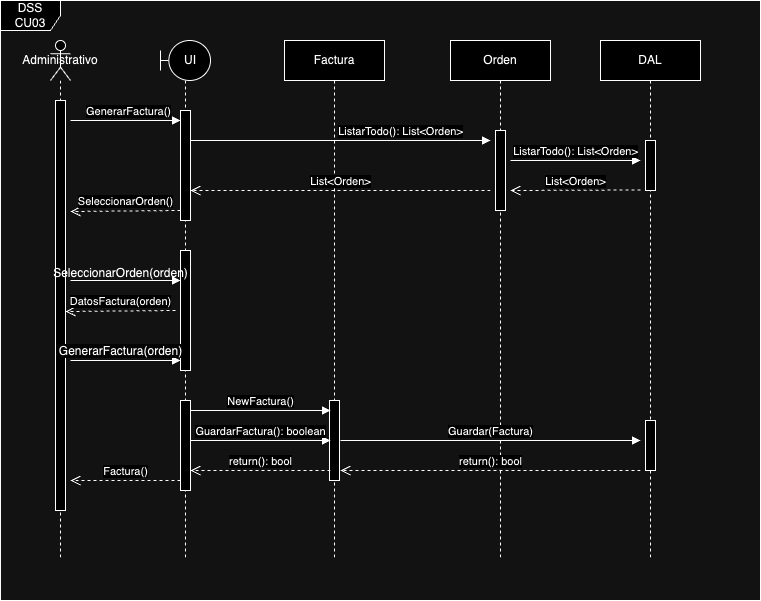

The diagram above was exported from draw.io. Its source (the exported page's mxGraphModel, read from the mxfile embedded in the PNG):
<mxGraphModel dx="984" dy="566" grid="1" gridSize="10" guides="1" tooltips="1" connect="1" arrows="1" fold="1" page="1" pageScale="1" pageWidth="827" pageHeight="1169" math="0" shadow="0">
  <root>
    <mxCell id="0" />
    <mxCell id="1" parent="0" />
    <mxCell id="ZT-rWBiSk9DhB-B5vbQ5-1" value="Administrativo" style="shape=umlLifeline;perimeter=lifelinePerimeter;whiteSpace=wrap;html=1;container=1;dropTarget=0;collapsible=0;recursiveResize=0;outlineConnect=0;portConstraint=eastwest;newEdgeStyle={&quot;curved&quot;:0,&quot;rounded&quot;:0};participant=umlActor;" vertex="1" parent="1">
      <mxGeometry x="130" y="120" width="20" height="520" as="geometry" />
    </mxCell>
    <mxCell id="ZT-rWBiSk9DhB-B5vbQ5-9" value="" style="html=1;points=[[0,0,0,0,5],[0,1,0,0,-5],[1,0,0,0,5],[1,1,0,0,-5]];perimeter=orthogonalPerimeter;outlineConnect=0;targetShapes=umlLifeline;portConstraint=eastwest;newEdgeStyle={&quot;curved&quot;:0,&quot;rounded&quot;:0};" vertex="1" parent="ZT-rWBiSk9DhB-B5vbQ5-1">
      <mxGeometry x="5" y="60" width="10" height="410" as="geometry" />
    </mxCell>
    <mxCell id="ZT-rWBiSk9DhB-B5vbQ5-2" value="&amp;nbsp; &amp;nbsp;UI" style="shape=umlLifeline;perimeter=lifelinePerimeter;whiteSpace=wrap;html=1;container=1;dropTarget=0;collapsible=0;recursiveResize=0;outlineConnect=0;portConstraint=eastwest;newEdgeStyle={&quot;curved&quot;:0,&quot;rounded&quot;:0};participant=umlBoundary;" vertex="1" parent="1">
      <mxGeometry x="240" y="120" width="50" height="520" as="geometry" />
    </mxCell>
    <mxCell id="ZT-rWBiSk9DhB-B5vbQ5-11" value="" style="html=1;points=[[0,0,0,0,5],[0,1,0,0,-5],[1,0,0,0,5],[1,1,0,0,-5]];perimeter=orthogonalPerimeter;outlineConnect=0;targetShapes=umlLifeline;portConstraint=eastwest;newEdgeStyle={&quot;curved&quot;:0,&quot;rounded&quot;:0};" vertex="1" parent="ZT-rWBiSk9DhB-B5vbQ5-2">
      <mxGeometry x="20" y="70" width="10" height="110" as="geometry" />
    </mxCell>
    <mxCell id="ZT-rWBiSk9DhB-B5vbQ5-20" value="" style="html=1;points=[[0,0,0,0,5],[0,1,0,0,-5],[1,0,0,0,5],[1,1,0,0,-5]];perimeter=orthogonalPerimeter;outlineConnect=0;targetShapes=umlLifeline;portConstraint=eastwest;newEdgeStyle={&quot;curved&quot;:0,&quot;rounded&quot;:0};" vertex="1" parent="ZT-rWBiSk9DhB-B5vbQ5-2">
      <mxGeometry x="20" y="210" width="10" height="120" as="geometry" />
    </mxCell>
    <mxCell id="ZT-rWBiSk9DhB-B5vbQ5-28" value="" style="html=1;points=[[0,0,0,0,5],[0,1,0,0,-5],[1,0,0,0,5],[1,1,0,0,-5]];perimeter=orthogonalPerimeter;outlineConnect=0;targetShapes=umlLifeline;portConstraint=eastwest;newEdgeStyle={&quot;curved&quot;:0,&quot;rounded&quot;:0};" vertex="1" parent="ZT-rWBiSk9DhB-B5vbQ5-2">
      <mxGeometry x="20" y="360" width="10" height="90" as="geometry" />
    </mxCell>
    <mxCell id="ZT-rWBiSk9DhB-B5vbQ5-3" value="Orden" style="shape=umlLifeline;perimeter=lifelinePerimeter;whiteSpace=wrap;html=1;container=1;dropTarget=0;collapsible=0;recursiveResize=0;outlineConnect=0;portConstraint=eastwest;newEdgeStyle={&quot;curved&quot;:0,&quot;rounded&quot;:0};" vertex="1" parent="1">
      <mxGeometry x="530" y="120" width="100" height="520" as="geometry" />
    </mxCell>
    <mxCell id="ZT-rWBiSk9DhB-B5vbQ5-13" value="" style="html=1;points=[[0,0,0,0,5],[0,1,0,0,-5],[1,0,0,0,5],[1,1,0,0,-5]];perimeter=orthogonalPerimeter;outlineConnect=0;targetShapes=umlLifeline;portConstraint=eastwest;newEdgeStyle={&quot;curved&quot;:0,&quot;rounded&quot;:0};" vertex="1" parent="ZT-rWBiSk9DhB-B5vbQ5-3">
      <mxGeometry x="45" y="90" width="10" height="80" as="geometry" />
    </mxCell>
    <mxCell id="ZT-rWBiSk9DhB-B5vbQ5-4" value="Factura" style="shape=umlLifeline;perimeter=lifelinePerimeter;whiteSpace=wrap;html=1;container=1;dropTarget=0;collapsible=0;recursiveResize=0;outlineConnect=0;portConstraint=eastwest;newEdgeStyle={&quot;curved&quot;:0,&quot;rounded&quot;:0};" vertex="1" parent="1">
      <mxGeometry x="364" y="120" width="100" height="520" as="geometry" />
    </mxCell>
    <mxCell id="ZT-rWBiSk9DhB-B5vbQ5-29" value="" style="html=1;points=[[0,0,0,0,5],[0,1,0,0,-5],[1,0,0,0,5],[1,1,0,0,-5]];perimeter=orthogonalPerimeter;outlineConnect=0;targetShapes=umlLifeline;portConstraint=eastwest;newEdgeStyle={&quot;curved&quot;:0,&quot;rounded&quot;:0};" vertex="1" parent="ZT-rWBiSk9DhB-B5vbQ5-4">
      <mxGeometry x="45" y="360" width="10" height="80" as="geometry" />
    </mxCell>
    <mxCell id="ZT-rWBiSk9DhB-B5vbQ5-5" value="DAL" style="shape=umlLifeline;perimeter=lifelinePerimeter;whiteSpace=wrap;html=1;container=1;dropTarget=0;collapsible=0;recursiveResize=0;outlineConnect=0;portConstraint=eastwest;newEdgeStyle={&quot;curved&quot;:0,&quot;rounded&quot;:0};" vertex="1" parent="1">
      <mxGeometry x="680" y="120" width="100" height="520" as="geometry" />
    </mxCell>
    <mxCell id="ZT-rWBiSk9DhB-B5vbQ5-14" value="" style="html=1;points=[[0,0,0,0,5],[0,1,0,0,-5],[1,0,0,0,5],[1,1,0,0,-5]];perimeter=orthogonalPerimeter;outlineConnect=0;targetShapes=umlLifeline;portConstraint=eastwest;newEdgeStyle={&quot;curved&quot;:0,&quot;rounded&quot;:0};" vertex="1" parent="ZT-rWBiSk9DhB-B5vbQ5-5">
      <mxGeometry x="45" y="100" width="10" height="50" as="geometry" />
    </mxCell>
    <mxCell id="ZT-rWBiSk9DhB-B5vbQ5-32" value="" style="html=1;points=[[0,0,0,0,5],[0,1,0,0,-5],[1,0,0,0,5],[1,1,0,0,-5]];perimeter=orthogonalPerimeter;outlineConnect=0;targetShapes=umlLifeline;portConstraint=eastwest;newEdgeStyle={&quot;curved&quot;:0,&quot;rounded&quot;:0};" vertex="1" parent="ZT-rWBiSk9DhB-B5vbQ5-5">
      <mxGeometry x="45" y="380" width="10" height="50" as="geometry" />
    </mxCell>
    <mxCell id="ZT-rWBiSk9DhB-B5vbQ5-10" value="GenerarFactura()" style="html=1;verticalAlign=bottom;endArrow=block;curved=0;rounded=0;" edge="1" parent="1">
      <mxGeometry x="0.048" width="80" relative="1" as="geometry">
        <mxPoint x="150" y="200" as="sourcePoint" />
        <mxPoint x="260" y="200" as="targetPoint" />
        <mxPoint as="offset" />
      </mxGeometry>
    </mxCell>
    <mxCell id="ZT-rWBiSk9DhB-B5vbQ5-12" value="ListarTodo(): List&amp;lt;Orden&amp;gt;" style="html=1;verticalAlign=bottom;endArrow=block;curved=0;rounded=0;" edge="1" parent="1">
      <mxGeometry x="0.4" width="80" relative="1" as="geometry">
        <mxPoint x="270" y="220" as="sourcePoint" />
        <mxPoint x="570" y="220" as="targetPoint" />
        <mxPoint as="offset" />
      </mxGeometry>
    </mxCell>
    <mxCell id="ZT-rWBiSk9DhB-B5vbQ5-15" value="ListarTodo(): List&amp;lt;Orden&amp;gt;" style="html=1;verticalAlign=bottom;endArrow=block;curved=0;rounded=0;" edge="1" parent="1">
      <mxGeometry width="80" relative="1" as="geometry">
        <mxPoint x="590" y="240" as="sourcePoint" />
        <mxPoint x="720" y="240" as="targetPoint" />
      </mxGeometry>
    </mxCell>
    <mxCell id="ZT-rWBiSk9DhB-B5vbQ5-16" value="List&amp;lt;Orden&amp;gt;" style="html=1;verticalAlign=bottom;endArrow=open;dashed=1;endSize=8;curved=0;rounded=0;" edge="1" parent="1">
      <mxGeometry relative="1" as="geometry">
        <mxPoint x="720" y="269.5" as="sourcePoint" />
        <mxPoint x="590" y="270" as="targetPoint" />
      </mxGeometry>
    </mxCell>
    <mxCell id="ZT-rWBiSk9DhB-B5vbQ5-17" value="List&amp;lt;Orden&amp;gt;" style="html=1;verticalAlign=bottom;endArrow=open;dashed=1;endSize=8;curved=0;rounded=0;" edge="1" parent="1">
      <mxGeometry relative="1" as="geometry">
        <mxPoint x="570" y="270" as="sourcePoint" />
        <mxPoint x="270" y="270" as="targetPoint" />
      </mxGeometry>
    </mxCell>
    <mxCell id="ZT-rWBiSk9DhB-B5vbQ5-18" value="SeleccionarOrden()" style="html=1;verticalAlign=bottom;endArrow=open;dashed=1;endSize=8;curved=0;rounded=0;" edge="1" parent="1">
      <mxGeometry relative="1" as="geometry">
        <mxPoint x="260" y="290" as="sourcePoint" />
        <mxPoint x="150" y="291" as="targetPoint" />
      </mxGeometry>
    </mxCell>
    <mxCell id="ZT-rWBiSk9DhB-B5vbQ5-21" value="" style="html=1;verticalAlign=bottom;endArrow=block;curved=0;rounded=0;" edge="1" parent="1">
      <mxGeometry x="0.048" width="80" relative="1" as="geometry">
        <mxPoint x="150" y="360" as="sourcePoint" />
        <mxPoint x="260" y="360" as="targetPoint" />
        <mxPoint as="offset" />
      </mxGeometry>
    </mxCell>
    <mxCell id="ZT-rWBiSk9DhB-B5vbQ5-22" value="SeleccionarOrden(orden)" style="text;html=1;align=center;verticalAlign=middle;resizable=0;points=[];autosize=1;strokeColor=none;fillColor=none;" vertex="1" parent="1">
      <mxGeometry x="120" y="338" width="160" height="30" as="geometry" />
    </mxCell>
    <mxCell id="ZT-rWBiSk9DhB-B5vbQ5-23" value="DatosFactura(orden)" style="html=1;verticalAlign=bottom;endArrow=open;dashed=1;endSize=8;curved=0;rounded=0;" edge="1" parent="1">
      <mxGeometry relative="1" as="geometry">
        <mxPoint x="255" y="390" as="sourcePoint" />
        <mxPoint x="145" y="391" as="targetPoint" />
      </mxGeometry>
    </mxCell>
    <mxCell id="ZT-rWBiSk9DhB-B5vbQ5-25" value="&lt;span style=&quot;font-size: 12px; background-color: rgb(251, 251, 251);&quot;&gt;GenerarFactura(orden)&lt;/span&gt;" style="html=1;verticalAlign=bottom;endArrow=block;curved=0;rounded=0;" edge="1" parent="1">
      <mxGeometry x="-0.0909" width="80" relative="1" as="geometry">
        <mxPoint x="150" y="440" as="sourcePoint" />
        <mxPoint x="260" y="440" as="targetPoint" />
        <mxPoint as="offset" />
      </mxGeometry>
    </mxCell>
    <mxCell id="ZT-rWBiSk9DhB-B5vbQ5-30" value="NewFactura()" style="html=1;verticalAlign=bottom;endArrow=block;curved=0;rounded=0;" edge="1" parent="1">
      <mxGeometry width="80" relative="1" as="geometry">
        <mxPoint x="270" y="490" as="sourcePoint" />
        <mxPoint x="410" y="490" as="targetPoint" />
        <mxPoint as="offset" />
      </mxGeometry>
    </mxCell>
    <mxCell id="ZT-rWBiSk9DhB-B5vbQ5-31" value="GuardarFactura(): boolean" style="html=1;verticalAlign=bottom;endArrow=block;curved=0;rounded=0;" edge="1" parent="1">
      <mxGeometry width="80" relative="1" as="geometry">
        <mxPoint x="270" y="520" as="sourcePoint" />
        <mxPoint x="410" y="520" as="targetPoint" />
        <mxPoint as="offset" />
      </mxGeometry>
    </mxCell>
    <mxCell id="ZT-rWBiSk9DhB-B5vbQ5-33" value="Guardar(Factura)" style="html=1;verticalAlign=bottom;endArrow=block;curved=0;rounded=0;" edge="1" parent="1">
      <mxGeometry width="80" relative="1" as="geometry">
        <mxPoint x="420" y="520" as="sourcePoint" />
        <mxPoint x="720" y="520" as="targetPoint" />
        <mxPoint as="offset" />
      </mxGeometry>
    </mxCell>
    <mxCell id="ZT-rWBiSk9DhB-B5vbQ5-34" value="return(): bool" style="html=1;verticalAlign=bottom;endArrow=open;dashed=1;endSize=8;curved=0;rounded=0;" edge="1" parent="1">
      <mxGeometry relative="1" as="geometry">
        <mxPoint x="720" y="550" as="sourcePoint" />
        <mxPoint x="420" y="550" as="targetPoint" />
      </mxGeometry>
    </mxCell>
    <mxCell id="ZT-rWBiSk9DhB-B5vbQ5-35" value="return(): bool" style="html=1;verticalAlign=bottom;endArrow=open;dashed=1;endSize=8;curved=0;rounded=0;" edge="1" parent="1" target="ZT-rWBiSk9DhB-B5vbQ5-28">
      <mxGeometry relative="1" as="geometry">
        <mxPoint x="410" y="550" as="sourcePoint" />
        <mxPoint x="110" y="550" as="targetPoint" />
      </mxGeometry>
    </mxCell>
    <mxCell id="ZT-rWBiSk9DhB-B5vbQ5-36" value="Factura()" style="html=1;verticalAlign=bottom;endArrow=open;dashed=1;endSize=8;curved=0;rounded=0;" edge="1" parent="1">
      <mxGeometry relative="1" as="geometry">
        <mxPoint x="260" y="560" as="sourcePoint" />
        <mxPoint x="150" y="560" as="targetPoint" />
      </mxGeometry>
    </mxCell>
    <mxCell id="ZT-rWBiSk9DhB-B5vbQ5-37" value="DSS CU03" style="shape=umlFrame;whiteSpace=wrap;html=1;pointerEvents=0;" vertex="1" parent="1">
      <mxGeometry x="80" y="80" width="760" height="600" as="geometry" />
    </mxCell>
  </root>
</mxGraphModel>